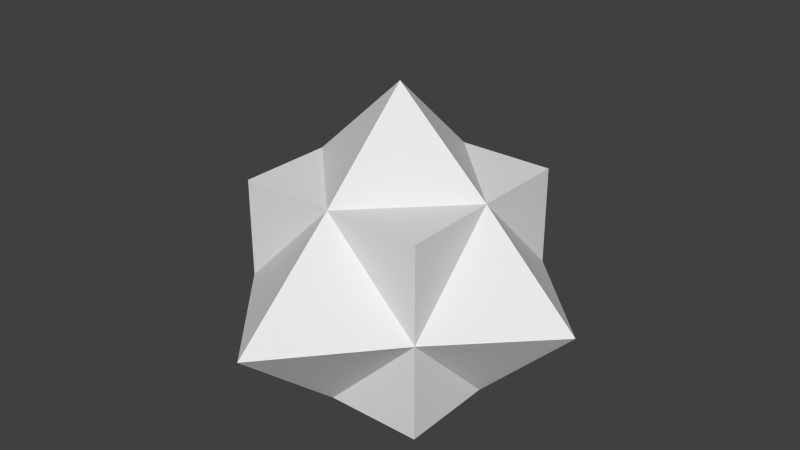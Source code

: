 # Source: foe02.blend  (saved by Blender 2.78.0; exported with 4.5.12 LTS)
import bpy
from mathutils import Matrix  # noqa: F401  (used for matrix-valued properties, if any)

bpy.ops.wm.read_factory_settings(use_empty=True)
scene = bpy.context.scene
scene.name = 'Scene'

# ---- collections
col_collection_1 = bpy.data.collections.new('Collection 1'); scene.collection.children.link(col_collection_1)

# ---- world
world_world = bpy.data.worlds.new('World'); scene.world = world_world
world_world.color = (0.05088, 0.05088, 0.05088)
world_world.use_sun_shadow = False
world_world.sun_shadow_jitter_overblur = 0.0
world_world.cycles.sampling_method = 'NONE'
world_world.cycles.sample_map_resolution = 256

# ---- meshes
me_cube_002 = bpy.data.meshes.new('Cube.002')
me_cube_002.from_pydata([(1.0, 1.0, -1.0), (1.0, 1.0, 1.0), (1.0, 1.0, 0.0), (-1.0, 1.0, -1.0), (-1.0, 1.0, 1.0), (-1.0, 1.0, 0.0), (0.0, 1.0, 1.0), (0.0, 1.0, -1.0), (0.0, 2.151, 0.0), (1.0, -1.0, -1.0), (1.0, -1.0, 1.0), (1.0, -1.0, 0.0), (1.0, 0.0, 1.0), (1.0, 0.0, -1.0), (2.001, 0.0, 0.0), (-1.0, -1.0, -1.0), (-1.0, -1.0, 1.0), (-1.0, -1.0, 0.0), (0.0, -1.0, 1.0), (0.0, -1.0, -1.0), (0.0, -2.151, 0.0), (-1.0, 0.0, 1.0), (-1.0, 0.0, -1.0), (-2.001, 0.0, 0.0), (0.0, 0.0, 1.928)], [(6, 12), (2, 6), (2, 13), (6, 21), (5, 6), (5, 22), (18, 12), (11, 18), (11, 13), (18, 21), (17, 18), (17, 22)], [(0, 7, 2), (6, 1, 2, 8), (12, 1, 6, 24), (2, 1, 12), (2, 14, 13, 0), (8, 2, 7), (2, 12, 14), (3, 5, 7), (6, 8, 5, 4), (21, 24, 6, 4), (5, 21, 4), (5, 3, 22, 23), (8, 7, 5), (5, 23, 21), (9, 11, 19), (22, 3, 7, 0, 13, 9, 19, 15), (18, 20, 11, 10), (12, 24, 18, 10), (11, 12, 10), (11, 9, 13, 14), (20, 19, 11), (11, 14, 12), (15, 19, 17), (18, 16, 17, 20), (21, 16, 18, 24), (17, 16, 21), (17, 23, 22, 15), (20, 17, 19), (17, 21, 23)])
me_cube_002.use_remesh_preserve_volume = False
me_cube_002.use_remesh_preserve_attributes = False
me_cube_002.use_mirror_vertex_groups = False
me_cube_002.update()

# ---- objects
ob_cube = bpy.data.objects.new('Cube', me_cube_002)

# ---- transforms, parenting, visibility, modifiers, constraints
ob_cube.location = (-0.07949, 0.2021, 0.7585)
ob_cube.lineart.crease_threshold = 0.0

# ---- collection membership
col_collection_1.objects.link(ob_cube)

# ---- scene / render settings (as saved in the file)
scene.frame_start = 1; scene.frame_end = 250; scene.frame_set(1)
scene.render.engine = 'BLENDER_EEVEE_NEXT'
scene.render.resolution_percentage = 50
scene.render.dither_intensity = 0.0
scene.cycles.use_denoising = False
scene.cycles.samples = 10
scene.cycles.sampling_pattern = 'TABULATED_SOBOL'
scene.cycles.light_sampling_threshold = 0.0
scene.cycles.use_adaptive_sampling = False
scene.cycles.use_light_tree = False
scene.cycles.blur_glossy = 0.0
scene.cycles.pixel_filter_type = 'GAUSSIAN'
scene.cycles.sample_clamp_indirect = 0.0
scene.view_settings.view_transform = 'Standard'
bpy.context.view_layer.update()

# ---- added for rendering (the .blend has no active camera and no usable light): camera, sun
cam_auto = bpy.data.cameras.new('AutoCamera')
cam_auto.lens = 50.0
cam_auto.sensor_width = 36.0
cam_auto.clip_end = 1000.0
ob_auto_camera = bpy.data.objects.new('AutoCamera', cam_auto)
scene.collection.objects.link(ob_auto_camera)
ob_auto_camera.location = (5.99496, -7.08721, 6.08222)
ob_auto_camera.rotation_euler = (1.09748, -7.21219e-08, 0.694738)
scene.camera = ob_auto_camera
light_auto_sun = bpy.data.lights.new('AutoSun', 'SUN')
light_auto_sun.energy = 3.0
light_auto_sun.angle = 0.0523599
ob_auto_sun = bpy.data.objects.new('AutoSun', light_auto_sun)
scene.collection.objects.link(ob_auto_sun)
ob_auto_sun.rotation_euler = (0.872665, 0.174533, 0.523599)
bpy.context.view_layer.update()
